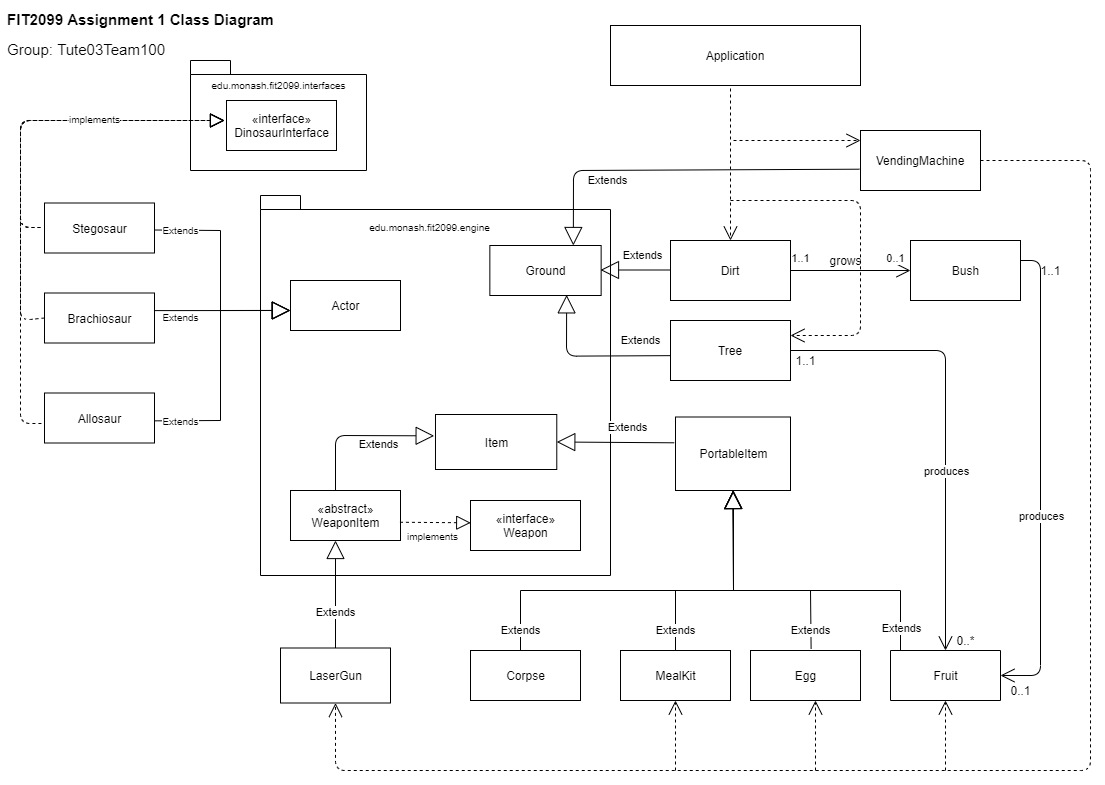

The diagram above was exported from draw.io. Its source (the exported page's mxGraphModel, read from the mxfile embedded in the PNG):
<mxGraphModel dx="782" dy="469" grid="1" gridSize="10" guides="1" tooltips="1" connect="1" arrows="1" fold="1" page="1" pageScale="1" pageWidth="1169" pageHeight="827" math="0" shadow="0">
  <root>
    <mxCell id="0" />
    <mxCell id="1" parent="0" />
    <mxCell id="HH9kKBXDHuzX0l-9JZ2S-28" value="Fruit" style="html=1;direction=north;" parent="1" vertex="1">
      <mxGeometry x="900" y="650" width="110" height="50" as="geometry" />
    </mxCell>
    <mxCell id="HH9kKBXDHuzX0l-9JZ2S-10" value="" style="group" parent="1" vertex="1" connectable="0">
      <mxGeometry x="480" y="195" width="160" height="550" as="geometry" />
    </mxCell>
    <mxCell id="HH9kKBXDHuzX0l-9JZ2S-6" value="" style="shape=folder;fontStyle=1;spacingTop=10;tabWidth=40;tabHeight=14;tabPosition=left;html=1;" parent="HH9kKBXDHuzX0l-9JZ2S-10" vertex="1">
      <mxGeometry x="-210" width="350" height="380" as="geometry" />
    </mxCell>
    <mxCell id="HH9kKBXDHuzX0l-9JZ2S-7" value="Ground" style="html=1;" parent="HH9kKBXDHuzX0l-9JZ2S-10" vertex="1">
      <mxGeometry x="19.35483870967742" y="50" width="111.29032258064517" height="50" as="geometry" />
    </mxCell>
    <mxCell id="UHlPBcwawQnChmnyOidK-29" value="«interface»&lt;br&gt;Weapon" style="html=1;" vertex="1" parent="HH9kKBXDHuzX0l-9JZ2S-10">
      <mxGeometry x="-1.4210854715202004e-14" y="305" width="110" height="50" as="geometry" />
    </mxCell>
    <mxCell id="HH9kKBXDHuzX0l-9JZ2S-25" value="Item" style="html=1;" parent="HH9kKBXDHuzX0l-9JZ2S-10" vertex="1">
      <mxGeometry x="-35.00999999999999" y="219" width="121.29" height="55" as="geometry" />
    </mxCell>
    <mxCell id="UHlPBcwawQnChmnyOidK-20" value="«abstract»&lt;br&gt;WeaponItem" style="html=1;" vertex="1" parent="HH9kKBXDHuzX0l-9JZ2S-10">
      <mxGeometry x="-180" y="295" width="110" height="50" as="geometry" />
    </mxCell>
    <mxCell id="UHlPBcwawQnChmnyOidK-31" value="" style="endArrow=block;dashed=1;endFill=0;endSize=12;html=1;entryX=0.002;entryY=0.446;entryDx=0;entryDy=0;exitX=0.995;exitY=0.635;exitDx=0;exitDy=0;exitPerimeter=0;entryPerimeter=0;" edge="1" parent="HH9kKBXDHuzX0l-9JZ2S-10" source="UHlPBcwawQnChmnyOidK-20" target="UHlPBcwawQnChmnyOidK-29">
      <mxGeometry width="160" relative="1" as="geometry">
        <mxPoint x="-65.00000000000011" y="381.5" as="sourcePoint" />
        <mxPoint x="-29.360000000000014" y="384" as="targetPoint" />
        <Array as="points" />
      </mxGeometry>
    </mxCell>
    <mxCell id="UHlPBcwawQnChmnyOidK-63" value="&lt;font size=&quot;1&quot;&gt;implements&lt;/font&gt;" style="edgeLabel;html=1;align=center;verticalAlign=middle;resizable=0;points=[];fontSize=6;" vertex="1" connectable="0" parent="UHlPBcwawQnChmnyOidK-31">
      <mxGeometry x="0.045" y="1" relative="1" as="geometry">
        <mxPoint x="-5" y="14" as="offset" />
      </mxGeometry>
    </mxCell>
    <mxCell id="UHlPBcwawQnChmnyOidK-71" value="Corpse" style="html=1;" vertex="1" parent="HH9kKBXDHuzX0l-9JZ2S-10">
      <mxGeometry y="455" width="110" height="50" as="geometry" />
    </mxCell>
    <mxCell id="HH9kKBXDHuzX0l-9JZ2S-12" value="" style="group" parent="1" vertex="1" connectable="0">
      <mxGeometry x="200" y="60" width="176" height="110" as="geometry" />
    </mxCell>
    <mxCell id="jwsXEsNBXr-qLA4J1XN_-14" value="package" style="shape=folder;fontStyle=1;spacingTop=10;tabWidth=40;tabHeight=14;tabPosition=left;html=1;" parent="HH9kKBXDHuzX0l-9JZ2S-12" vertex="1">
      <mxGeometry width="176" height="110" as="geometry" />
    </mxCell>
    <mxCell id="jwsXEsNBXr-qLA4J1XN_-10" value="«interface»&lt;br&gt;DinosaurInterface" style="html=1;" parent="HH9kKBXDHuzX0l-9JZ2S-12" vertex="1">
      <mxGeometry x="36" y="40" width="110" height="50" as="geometry" />
    </mxCell>
    <mxCell id="jwsXEsNBXr-qLA4J1XN_-15" value="&lt;font style=&quot;font-size: 10px&quot;&gt;edu.monash.fit2099.interfaces&lt;/font&gt;" style="text;html=1;align=center;verticalAlign=middle;resizable=0;points=[];autosize=1;strokeColor=none;" parent="HH9kKBXDHuzX0l-9JZ2S-12" vertex="1">
      <mxGeometry x="13" y="14" width="150" height="20" as="geometry" />
    </mxCell>
    <mxCell id="HH9kKBXDHuzX0l-9JZ2S-38" value="Extends" style="endArrow=block;endSize=16;endFill=0;html=1;exitX=0;exitY=0.5;exitDx=0;exitDy=0;entryX=0.69;entryY=0.987;entryDx=0;entryDy=0;entryPerimeter=0;" parent="1" edge="1" target="HH9kKBXDHuzX0l-9JZ2S-7">
      <mxGeometry x="-0.6379" y="-15" width="160" relative="1" as="geometry">
        <mxPoint x="680" y="355.15" as="sourcePoint" />
        <mxPoint x="576" y="300" as="targetPoint" />
        <Array as="points">
          <mxPoint x="576" y="355.65" />
        </Array>
        <mxPoint as="offset" />
      </mxGeometry>
    </mxCell>
    <mxCell id="HH9kKBXDHuzX0l-9JZ2S-30" value="Extends" style="endArrow=block;endSize=16;endFill=0;html=1;rounded=0;" parent="1" edge="1">
      <mxGeometry x="-0.866" y="-1" width="160" relative="1" as="geometry">
        <mxPoint x="910" y="650" as="sourcePoint" />
        <mxPoint x="743" y="490" as="targetPoint" />
        <mxPoint as="offset" />
        <Array as="points">
          <mxPoint x="910" y="590" />
          <mxPoint x="743" y="590" />
        </Array>
      </mxGeometry>
    </mxCell>
    <mxCell id="HH9kKBXDHuzX0l-9JZ2S-27" value="Extends" style="endArrow=block;endSize=16;endFill=0;html=1;exitX=-0.011;exitY=0.351;exitDx=0;exitDy=0;entryX=1;entryY=0.5;entryDx=0;entryDy=0;exitPerimeter=0;" parent="1" edge="1" target="HH9kKBXDHuzX0l-9JZ2S-25" source="HH9kKBXDHuzX0l-9JZ2S-21">
      <mxGeometry x="-0.2" y="-15" width="160" relative="1" as="geometry">
        <mxPoint x="670" y="584.5" as="sourcePoint" />
        <mxPoint x="600" y="584.5" as="targetPoint" />
        <Array as="points" />
        <mxPoint as="offset" />
      </mxGeometry>
    </mxCell>
    <mxCell id="jwsXEsNBXr-qLA4J1XN_-2" value="&lt;p style=&quot;line-height: 130%&quot;&gt;&lt;font style=&quot;font-size: 15px&quot;&gt;&lt;b&gt;FIT2099 Assignment 1 Class Diagram&lt;br&gt;&lt;/b&gt;&lt;/font&gt;&lt;/p&gt;&lt;div style=&quot;text-align: left ; font-size: 15px&quot;&gt;&lt;font style=&quot;font-size: 15px&quot;&gt;Group: Tute03Team100&lt;/font&gt;&lt;/div&gt;&lt;p&gt;&lt;/p&gt;" style="text;html=1;align=center;verticalAlign=middle;resizable=0;points=[];autosize=1;strokeColor=none;" parent="1" vertex="1">
      <mxGeometry x="10" width="280" height="70" as="geometry" />
    </mxCell>
    <mxCell id="jwsXEsNBXr-qLA4J1XN_-3" value="Stegosaur" style="html=1;" parent="1" vertex="1">
      <mxGeometry x="54" y="202.5" width="110" height="50" as="geometry" />
    </mxCell>
    <mxCell id="jwsXEsNBXr-qLA4J1XN_-4" value="Allosaur" style="html=1;" parent="1" vertex="1">
      <mxGeometry x="54" y="392.5" width="110" height="50" as="geometry" />
    </mxCell>
    <mxCell id="jwsXEsNBXr-qLA4J1XN_-5" value="Brachiosaur" style="html=1;" parent="1" vertex="1">
      <mxGeometry x="54" y="292.5" width="110" height="50" as="geometry" />
    </mxCell>
    <mxCell id="HH9kKBXDHuzX0l-9JZ2S-13" value="Dirt" style="rounded=0;whiteSpace=wrap;html=1;" parent="1" vertex="1">
      <mxGeometry x="680" y="240" width="120" height="60" as="geometry" />
    </mxCell>
    <mxCell id="HH9kKBXDHuzX0l-9JZ2S-19" value="Bush" style="html=1;" parent="1" vertex="1">
      <mxGeometry x="920" y="240" width="110" height="60" as="geometry" />
    </mxCell>
    <mxCell id="HH9kKBXDHuzX0l-9JZ2S-21" value="PortableItem" style="html=1;" parent="1" vertex="1">
      <mxGeometry x="685" y="416.5" width="115" height="73.5" as="geometry" />
    </mxCell>
    <mxCell id="HH9kKBXDHuzX0l-9JZ2S-34" value="Tree" style="rounded=0;whiteSpace=wrap;html=1;" parent="1" vertex="1">
      <mxGeometry x="680" y="320" width="120" height="60" as="geometry" />
    </mxCell>
    <mxCell id="4ueV0wYAABSTJFZu_W4h-3" value="" style="endArrow=open;endFill=1;endSize=12;html=1;exitX=1;exitY=0.5;exitDx=0;exitDy=0;entryX=1;entryY=0.5;entryDx=0;entryDy=0;" parent="1" source="HH9kKBXDHuzX0l-9JZ2S-34" edge="1" target="HH9kKBXDHuzX0l-9JZ2S-28">
      <mxGeometry width="160" relative="1" as="geometry">
        <mxPoint x="930" y="335" as="sourcePoint" />
        <mxPoint x="910" y="670" as="targetPoint" />
        <Array as="points">
          <mxPoint x="955" y="350" />
        </Array>
      </mxGeometry>
    </mxCell>
    <mxCell id="UHlPBcwawQnChmnyOidK-1" value="produces" style="edgeLabel;html=1;align=center;verticalAlign=middle;resizable=0;points=[];" vertex="1" connectable="0" parent="4ueV0wYAABSTJFZu_W4h-3">
      <mxGeometry x="-0.3021" y="5" relative="1" as="geometry">
        <mxPoint x="-5" y="116" as="offset" />
      </mxGeometry>
    </mxCell>
    <mxCell id="4ueV0wYAABSTJFZu_W4h-4" value="" style="endArrow=open;endFill=1;endSize=12;html=1;entryX=0.5;entryY=1;entryDx=0;entryDy=0;" parent="1" edge="1" target="HH9kKBXDHuzX0l-9JZ2S-28">
      <mxGeometry width="160" relative="1" as="geometry">
        <mxPoint x="1030" y="260" as="sourcePoint" />
        <mxPoint x="1040" y="675" as="targetPoint" />
        <Array as="points">
          <mxPoint x="1050" y="260" />
          <mxPoint x="1050" y="675" />
        </Array>
      </mxGeometry>
    </mxCell>
    <mxCell id="UHlPBcwawQnChmnyOidK-2" value="produces" style="edgeLabel;html=1;align=center;verticalAlign=middle;resizable=0;points=[];" vertex="1" connectable="0" parent="4ueV0wYAABSTJFZu_W4h-4">
      <mxGeometry x="-0.3135" y="4" relative="1" as="geometry">
        <mxPoint x="-4" y="112" as="offset" />
      </mxGeometry>
    </mxCell>
    <mxCell id="4ueV0wYAABSTJFZu_W4h-6" value="" style="endArrow=open;endFill=1;endSize=12;html=1;entryX=0;entryY=0.5;entryDx=0;entryDy=0;" parent="1" edge="1" target="HH9kKBXDHuzX0l-9JZ2S-19">
      <mxGeometry width="160" relative="1" as="geometry">
        <mxPoint x="800" y="270" as="sourcePoint" />
        <mxPoint x="870" y="270" as="targetPoint" />
      </mxGeometry>
    </mxCell>
    <mxCell id="UHlPBcwawQnChmnyOidK-9" value="0..1" style="edgeLabel;html=1;align=center;verticalAlign=middle;resizable=0;points=[];" vertex="1" connectable="0" parent="4ueV0wYAABSTJFZu_W4h-6">
      <mxGeometry x="0.8389" y="2" relative="1" as="geometry">
        <mxPoint x="-6" y="-11" as="offset" />
      </mxGeometry>
    </mxCell>
    <mxCell id="UHlPBcwawQnChmnyOidK-5" value="Extends" style="endArrow=block;endSize=16;endFill=0;html=1;entryX=0.75;entryY=0;entryDx=0;entryDy=0;exitX=-0.009;exitY=0.645;exitDx=0;exitDy=0;exitPerimeter=0;" edge="1" parent="1" source="UHlPBcwawQnChmnyOidK-69" target="HH9kKBXDHuzX0l-9JZ2S-7">
      <mxGeometry x="0.3948" y="10" width="160" relative="1" as="geometry">
        <mxPoint x="870" y="170" as="sourcePoint" />
        <mxPoint x="700" y="80" as="targetPoint" />
        <Array as="points">
          <mxPoint x="583" y="170" />
        </Array>
        <mxPoint as="offset" />
      </mxGeometry>
    </mxCell>
    <mxCell id="UHlPBcwawQnChmnyOidK-6" value="grows" style="text;html=1;align=center;verticalAlign=middle;resizable=0;points=[];autosize=1;strokeColor=none;" vertex="1" parent="1">
      <mxGeometry x="830" y="250" width="50" height="20" as="geometry" />
    </mxCell>
    <mxCell id="UHlPBcwawQnChmnyOidK-10" value="&lt;font style=&quot;font-size: 11px&quot;&gt;1..1&lt;/font&gt;" style="text;html=1;align=center;verticalAlign=middle;resizable=0;points=[];autosize=1;strokeColor=none;" vertex="1" parent="1">
      <mxGeometry x="795" y="247" width="30" height="20" as="geometry" />
    </mxCell>
    <mxCell id="UHlPBcwawQnChmnyOidK-11" value="0..1" style="text;html=1;align=center;verticalAlign=middle;resizable=0;points=[];autosize=1;strokeColor=none;" vertex="1" parent="1">
      <mxGeometry x="1010" y="680" width="40" height="20" as="geometry" />
    </mxCell>
    <mxCell id="UHlPBcwawQnChmnyOidK-12" value="0..*" style="text;html=1;align=center;verticalAlign=middle;resizable=0;points=[];autosize=1;strokeColor=none;" vertex="1" parent="1">
      <mxGeometry x="960" y="630" width="30" height="20" as="geometry" />
    </mxCell>
    <mxCell id="UHlPBcwawQnChmnyOidK-13" value="1..1" style="text;html=1;align=center;verticalAlign=middle;resizable=0;points=[];autosize=1;strokeColor=none;" vertex="1" parent="1">
      <mxGeometry x="795" y="350" width="40" height="20" as="geometry" />
    </mxCell>
    <mxCell id="UHlPBcwawQnChmnyOidK-14" value="1..1" style="text;html=1;align=center;verticalAlign=middle;resizable=0;points=[];autosize=1;strokeColor=none;" vertex="1" parent="1">
      <mxGeometry x="1040" y="260" width="40" height="20" as="geometry" />
    </mxCell>
    <mxCell id="UHlPBcwawQnChmnyOidK-16" value="Application" style="rounded=0;whiteSpace=wrap;html=1;" vertex="1" parent="1">
      <mxGeometry x="620" y="25" width="250" height="60" as="geometry" />
    </mxCell>
    <mxCell id="UHlPBcwawQnChmnyOidK-17" value="" style="endArrow=open;endSize=12;dashed=1;html=1;exitX=0.48;exitY=1.05;exitDx=0;exitDy=0;exitPerimeter=0;entryX=0.5;entryY=0;entryDx=0;entryDy=0;" edge="1" parent="1" source="UHlPBcwawQnChmnyOidK-16" target="HH9kKBXDHuzX0l-9JZ2S-13">
      <mxGeometry x="0.5932" y="140" width="160" relative="1" as="geometry">
        <mxPoint x="740" y="73" as="sourcePoint" />
        <mxPoint x="740" y="132" as="targetPoint" />
        <mxPoint as="offset" />
      </mxGeometry>
    </mxCell>
    <mxCell id="UHlPBcwawQnChmnyOidK-19" value="" style="endArrow=open;endSize=12;dashed=1;html=1;entryX=1;entryY=0.25;entryDx=0;entryDy=0;" edge="1" parent="1" target="HH9kKBXDHuzX0l-9JZ2S-34">
      <mxGeometry x="0.5932" y="140" width="160" relative="1" as="geometry">
        <mxPoint x="740" y="200" as="sourcePoint" />
        <mxPoint x="870" y="340" as="targetPoint" />
        <mxPoint as="offset" />
        <Array as="points">
          <mxPoint x="870" y="200" />
          <mxPoint x="870" y="335" />
        </Array>
      </mxGeometry>
    </mxCell>
    <mxCell id="UHlPBcwawQnChmnyOidK-39" value="&lt;font style=&quot;font-size: 12px&quot;&gt;Egg&lt;/font&gt;" style="html=1;fontSize=6;" vertex="1" parent="1">
      <mxGeometry x="760" y="650" width="110" height="50" as="geometry" />
    </mxCell>
    <mxCell id="UHlPBcwawQnChmnyOidK-42" value="Actor" style="html=1;" vertex="1" parent="1">
      <mxGeometry x="300" y="280" width="110" height="50" as="geometry" />
    </mxCell>
    <mxCell id="UHlPBcwawQnChmnyOidK-46" value="" style="endArrow=block;dashed=1;endFill=0;endSize=12;html=1;fontSize=6;" edge="1" parent="1">
      <mxGeometry width="160" relative="1" as="geometry">
        <mxPoint x="50" y="227" as="sourcePoint" />
        <mxPoint x="234" y="120" as="targetPoint" />
        <Array as="points">
          <mxPoint x="30" y="227" />
          <mxPoint x="30" y="120" />
        </Array>
      </mxGeometry>
    </mxCell>
    <mxCell id="UHlPBcwawQnChmnyOidK-47" value="" style="endArrow=block;dashed=1;endFill=0;endSize=12;html=1;fontSize=6;exitX=0;exitY=0.5;exitDx=0;exitDy=0;" edge="1" parent="1" source="jwsXEsNBXr-qLA4J1XN_-5">
      <mxGeometry width="160" relative="1" as="geometry">
        <mxPoint x="30" y="340" as="sourcePoint" />
        <mxPoint x="234" y="119.99999999999989" as="targetPoint" />
        <Array as="points">
          <mxPoint x="30" y="320" />
          <mxPoint x="30" y="120" />
        </Array>
      </mxGeometry>
    </mxCell>
    <mxCell id="UHlPBcwawQnChmnyOidK-48" value="" style="endArrow=block;dashed=1;endFill=0;endSize=12;html=1;fontSize=6;" edge="1" parent="1">
      <mxGeometry width="160" relative="1" as="geometry">
        <mxPoint x="50" y="227" as="sourcePoint" />
        <mxPoint x="234" y="119.99999999999989" as="targetPoint" />
        <Array as="points">
          <mxPoint x="30" y="227" />
          <mxPoint x="30" y="120" />
        </Array>
      </mxGeometry>
    </mxCell>
    <mxCell id="UHlPBcwawQnChmnyOidK-50" value="" style="endArrow=block;dashed=1;endFill=0;endSize=12;html=1;fontSize=6;exitX=-0.028;exitY=0.61;exitDx=0;exitDy=0;exitPerimeter=0;" edge="1" parent="1" source="jwsXEsNBXr-qLA4J1XN_-4">
      <mxGeometry width="160" relative="1" as="geometry">
        <mxPoint x="54" y="317.5" as="sourcePoint" />
        <mxPoint x="234" y="119.99999999999989" as="targetPoint" />
        <Array as="points">
          <mxPoint x="30" y="423" />
          <mxPoint x="30" y="120" />
        </Array>
      </mxGeometry>
    </mxCell>
    <mxCell id="UHlPBcwawQnChmnyOidK-62" value="&lt;span style=&quot;font-size: 10px&quot;&gt;implements&lt;/span&gt;" style="edgeLabel;html=1;align=center;verticalAlign=middle;resizable=0;points=[];fontSize=6;" vertex="1" connectable="0" parent="UHlPBcwawQnChmnyOidK-50">
      <mxGeometry x="0.5024" y="2" relative="1" as="geometry">
        <mxPoint as="offset" />
      </mxGeometry>
    </mxCell>
    <mxCell id="HH9kKBXDHuzX0l-9JZ2S-8" value="&lt;font style=&quot;font-size: 10px&quot;&gt;edu.monash.fit2099.engine&lt;/font&gt;" style="text;html=1;align=center;verticalAlign=middle;resizable=0;points=[];autosize=1;strokeColor=none;" parent="1" vertex="1">
      <mxGeometry x="368.99806451612903" y="216" width="140" height="20" as="geometry" />
    </mxCell>
    <mxCell id="UHlPBcwawQnChmnyOidK-52" value="&lt;font style=&quot;font-size: 10px&quot;&gt;Extends&lt;/font&gt;" style="endArrow=block;endSize=16;endFill=0;html=1;fontSize=6;entryX=-0.005;entryY=0.598;entryDx=0;entryDy=0;entryPerimeter=0;rounded=0;" edge="1" parent="1" target="UHlPBcwawQnChmnyOidK-42">
      <mxGeometry x="-0.7586" width="160" relative="1" as="geometry">
        <mxPoint x="164" y="229.5" as="sourcePoint" />
        <mxPoint x="220" y="330" as="targetPoint" />
        <Array as="points">
          <mxPoint x="230" y="230" />
          <mxPoint x="230" y="310" />
        </Array>
        <mxPoint as="offset" />
      </mxGeometry>
    </mxCell>
    <mxCell id="UHlPBcwawQnChmnyOidK-53" value="&lt;font style=&quot;font-size: 10px&quot;&gt;Extends&lt;/font&gt;" style="endArrow=block;endSize=16;endFill=0;html=1;fontSize=6;exitX=0.995;exitY=0.352;exitDx=0;exitDy=0;exitPerimeter=0;" edge="1" parent="1" source="jwsXEsNBXr-qLA4J1XN_-5">
      <mxGeometry x="-0.6112" y="-7" width="160" relative="1" as="geometry">
        <mxPoint x="170" y="310" as="sourcePoint" />
        <mxPoint x="300" y="310" as="targetPoint" />
        <mxPoint as="offset" />
      </mxGeometry>
    </mxCell>
    <mxCell id="UHlPBcwawQnChmnyOidK-54" value="&lt;font style=&quot;font-size: 10px&quot;&gt;Extends&lt;/font&gt;" style="endArrow=block;endSize=16;endFill=0;html=1;fontSize=6;exitX=0.997;exitY=0.557;exitDx=0;exitDy=0;exitPerimeter=0;rounded=0;" edge="1" parent="1" source="jwsXEsNBXr-qLA4J1XN_-4">
      <mxGeometry x="-0.7884" y="-1" width="160" relative="1" as="geometry">
        <mxPoint x="220" y="430" as="sourcePoint" />
        <mxPoint x="300" y="310" as="targetPoint" />
        <Array as="points">
          <mxPoint x="230" y="420" />
          <mxPoint x="230" y="310" />
        </Array>
        <mxPoint as="offset" />
      </mxGeometry>
    </mxCell>
    <mxCell id="UHlPBcwawQnChmnyOidK-22" value="LaserGun" style="html=1;direction=north;" vertex="1" parent="1">
      <mxGeometry x="290" y="647.5" width="110" height="55" as="geometry" />
    </mxCell>
    <mxCell id="UHlPBcwawQnChmnyOidK-23" value="Extends" style="endArrow=block;endSize=16;endFill=0;html=1;exitX=1;exitY=0.5;exitDx=0;exitDy=0;entryX=0.5;entryY=1;entryDx=0;entryDy=0;" edge="1" parent="1" source="UHlPBcwawQnChmnyOidK-22">
      <mxGeometry x="-0.3333" width="160" relative="1" as="geometry">
        <mxPoint x="345" y="600" as="sourcePoint" />
        <mxPoint x="345" y="540" as="targetPoint" />
        <mxPoint as="offset" />
      </mxGeometry>
    </mxCell>
    <mxCell id="UHlPBcwawQnChmnyOidK-21" value="Extends" style="endArrow=block;endSize=16;endFill=0;html=1;entryX=-0.011;entryY=0.388;entryDx=0;entryDy=0;entryPerimeter=0;" edge="1" parent="1" target="HH9kKBXDHuzX0l-9JZ2S-25">
      <mxGeometry x="0.2737" y="-9" width="160" relative="1" as="geometry">
        <mxPoint x="345" y="490" as="sourcePoint" />
        <mxPoint x="345" y="517" as="targetPoint" />
        <Array as="points">
          <mxPoint x="345" y="435" />
        </Array>
        <mxPoint as="offset" />
      </mxGeometry>
    </mxCell>
    <mxCell id="UHlPBcwawQnChmnyOidK-35" value="Extends" style="endArrow=block;endSize=16;endFill=0;html=1;entryX=0.5;entryY=1;entryDx=0;entryDy=0;rounded=0;" edge="1" parent="1" source="UHlPBcwawQnChmnyOidK-34" target="HH9kKBXDHuzX0l-9JZ2S-21">
      <mxGeometry x="-0.8165" width="160" relative="1" as="geometry">
        <mxPoint x="720" y="550" as="sourcePoint" />
        <mxPoint x="720" y="490" as="targetPoint" />
        <mxPoint as="offset" />
        <Array as="points">
          <mxPoint x="685" y="590" />
          <mxPoint x="743" y="590" />
        </Array>
      </mxGeometry>
    </mxCell>
    <mxCell id="UHlPBcwawQnChmnyOidK-34" value="MealKit" style="html=1;" vertex="1" parent="1">
      <mxGeometry x="630" y="650" width="110" height="50" as="geometry" />
    </mxCell>
    <mxCell id="UHlPBcwawQnChmnyOidK-61" value="Extends" style="endArrow=block;endSize=16;endFill=0;html=1;entryX=0.5;entryY=1;entryDx=0;entryDy=0;rounded=0;exitX=0.551;exitY=-0.034;exitDx=0;exitDy=0;exitPerimeter=0;" edge="1" parent="1" source="UHlPBcwawQnChmnyOidK-39" target="HH9kKBXDHuzX0l-9JZ2S-21">
      <mxGeometry x="-0.8444" width="160" relative="1" as="geometry">
        <mxPoint x="780" y="630" as="sourcePoint" />
        <mxPoint x="720" y="490" as="targetPoint" />
        <mxPoint as="offset" />
        <Array as="points">
          <mxPoint x="820" y="590" />
          <mxPoint x="743" y="590" />
          <mxPoint x="743" y="530" />
        </Array>
      </mxGeometry>
    </mxCell>
    <mxCell id="HH9kKBXDHuzX0l-9JZ2S-17" value="Extends" style="endArrow=block;endSize=16;endFill=0;html=1;exitX=0;exitY=0.5;exitDx=0;exitDy=0;entryX=1;entryY=0.5;entryDx=0;entryDy=0;" parent="1" edge="1">
      <mxGeometry x="-0.2" y="-15" width="160" relative="1" as="geometry">
        <mxPoint x="680" y="269.5" as="sourcePoint" />
        <mxPoint x="610" y="269.5" as="targetPoint" />
        <Array as="points" />
        <mxPoint as="offset" />
      </mxGeometry>
    </mxCell>
    <mxCell id="UHlPBcwawQnChmnyOidK-65" value="" style="endArrow=open;endSize=12;dashed=1;html=1;fontSize=6;entryX=0;entryY=0.5;entryDx=0;entryDy=0;" edge="1" parent="1" target="UHlPBcwawQnChmnyOidK-22">
      <mxGeometry width="160" relative="1" as="geometry">
        <mxPoint x="990" y="160" as="sourcePoint" />
        <mxPoint x="330" y="760" as="targetPoint" />
        <Array as="points">
          <mxPoint x="1100" y="160" />
          <mxPoint x="1100" y="770" />
          <mxPoint x="345" y="770" />
        </Array>
      </mxGeometry>
    </mxCell>
    <mxCell id="UHlPBcwawQnChmnyOidK-66" value="" style="endArrow=open;endSize=12;dashed=1;html=1;fontSize=6;entryX=0.5;entryY=1;entryDx=0;entryDy=0;" edge="1" parent="1" target="UHlPBcwawQnChmnyOidK-34">
      <mxGeometry x="-0.2284" y="-42" width="160" relative="1" as="geometry">
        <mxPoint x="685" y="770" as="sourcePoint" />
        <mxPoint x="850" y="750" as="targetPoint" />
        <mxPoint as="offset" />
      </mxGeometry>
    </mxCell>
    <mxCell id="UHlPBcwawQnChmnyOidK-67" value="" style="endArrow=open;endSize=12;dashed=1;html=1;fontSize=6;" edge="1" parent="1">
      <mxGeometry x="-0.2284" y="-42" width="160" relative="1" as="geometry">
        <mxPoint x="825" y="770" as="sourcePoint" />
        <mxPoint x="825" y="700" as="targetPoint" />
        <mxPoint as="offset" />
      </mxGeometry>
    </mxCell>
    <mxCell id="UHlPBcwawQnChmnyOidK-68" value="" style="endArrow=open;endSize=12;dashed=1;html=1;fontSize=6;entryX=0;entryY=0.5;entryDx=0;entryDy=0;" edge="1" parent="1" target="HH9kKBXDHuzX0l-9JZ2S-28">
      <mxGeometry x="-0.2284" y="-42" width="160" relative="1" as="geometry">
        <mxPoint x="955" y="770" as="sourcePoint" />
        <mxPoint x="940" y="483.25" as="targetPoint" />
        <mxPoint as="offset" />
      </mxGeometry>
    </mxCell>
    <mxCell id="UHlPBcwawQnChmnyOidK-69" value="VendingMachine" style="rounded=0;whiteSpace=wrap;html=1;" vertex="1" parent="1">
      <mxGeometry x="870" y="130" width="120" height="60" as="geometry" />
    </mxCell>
    <mxCell id="UHlPBcwawQnChmnyOidK-70" value="" style="endArrow=open;endSize=12;dashed=1;html=1;fontSize=6;" edge="1" parent="1">
      <mxGeometry x="-0.2284" y="-42" width="160" relative="1" as="geometry">
        <mxPoint x="743" y="140" as="sourcePoint" />
        <mxPoint x="870" y="140" as="targetPoint" />
        <mxPoint as="offset" />
        <Array as="points" />
      </mxGeometry>
    </mxCell>
    <mxCell id="UHlPBcwawQnChmnyOidK-72" value="Extends" style="endArrow=block;endSize=16;endFill=0;html=1;entryX=0.5;entryY=1;entryDx=0;entryDy=0;rounded=0;" edge="1" parent="1">
      <mxGeometry x="-0.8928" width="160" relative="1" as="geometry">
        <mxPoint x="530" y="650" as="sourcePoint" />
        <mxPoint x="742.5" y="490" as="targetPoint" />
        <mxPoint as="offset" />
        <Array as="points">
          <mxPoint x="530" y="590" />
          <mxPoint x="743" y="590" />
        </Array>
      </mxGeometry>
    </mxCell>
  </root>
</mxGraphModel>